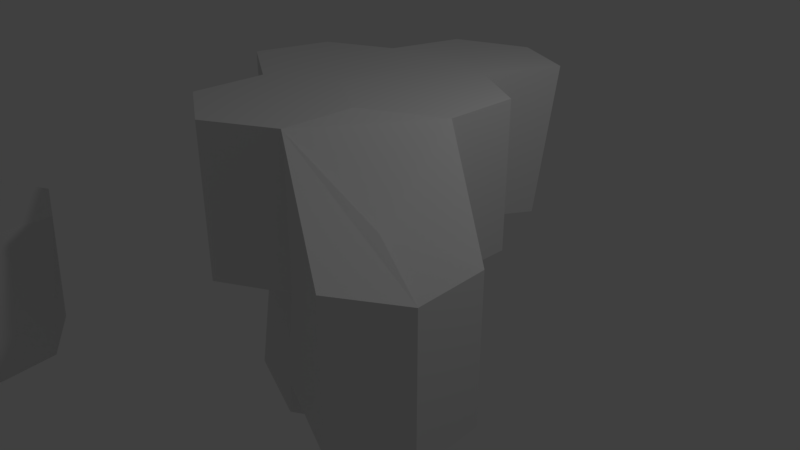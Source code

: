 # Source: hex6.1.blend  (saved by Blender 2.79.0; exported with 4.5.12 LTS)
import bpy
from mathutils import Matrix  # noqa: F401  (used for matrix-valued properties, if any)

bpy.ops.wm.read_factory_settings(use_empty=True)
scene = bpy.context.scene
scene.name = 'Scene'

# ---- collections
col_collection_1 = bpy.data.collections.new('Collection 1'); scene.collection.children.link(col_collection_1)

# ---- world
world_world = bpy.data.worlds.new('World'); scene.world = world_world
world_world.color = (0.05088, 0.05088, 0.05088)
world_world.use_sun_shadow = False
world_world.sun_shadow_jitter_overblur = 0.0
world_world.cycles.sampling_method = 'MANUAL'

# ---- cameras
cam_camera = bpy.data.cameras.new('Camera')
cam_camera.clip_end = 100.0
cam_camera.lens = 35.0
cam_camera.sensor_width = 32.0
cam_camera.sensor_height = 18.0
cam_camera.ortho_scale = 7.314
cam_camera.dof.focus_distance = 0.0
cam_camera.dof.aperture_fstop = 128.0

# ---- lights
light_lamp = bpy.data.lights.new('Lamp', 'POINT')
light_lamp.transmission_factor = 0.0
light_lamp.cutoff_distance = 30.0
light_lamp.energy = 100.0
light_lamp.shadow_buffer_clip_start = 1.001
light_lamp.shadow_soft_size = 0.1
light_lamp.shadow_maximum_resolution = 0.006
light_lamp.use_absolute_resolution = True

# ---- meshes
me_top_cell_002 = bpy.data.meshes.new('top-cell.002')
me_top_cell_002.from_pydata([(0.4694, -0.3849, -2.14), (0.4226, 1.827, -2.192), (0.5422, 1.873, -1.09), (0.4292, -0.6717, -0.9719), (0.4256, 1.873, -0.1693), (0.7083, -0.4834, -0.1292), (-0.2781, 1.873, 0.4356), (-0.1711, -0.4202, 0.6877), (-1.276, 1.852, -0.05715), (-1.002, -0.4202, 0.1306), (-1.209, 1.835, -1.12), (-1.213, -0.5367, -0.9615), (-0.295, -0.8136, -0.5105), (-0.3083, 1.873, -0.564), (-0.3907, 1.84, -1.719)], [], [(0, 1, 2, 3), (3, 2, 4, 5), (5, 4, 6, 7), (7, 6, 8, 9), (2, 1, 14, 10, 13), (9, 8, 10, 11), (11, 10, 14, 1, 0), (0, 3, 12, 11), (7, 12, 3, 5), (11, 12, 7, 9), (6, 4, 2, 13), (13, 10, 8, 6)])
me_top_cell_002.polygons.foreach_set('use_smooth', [True] * 12)
_k = set([(0, 1), (0, 3), (0, 11), (1, 2), (1, 14), (2, 3), (2, 4), (3, 5), (4, 5), (4, 6), (5, 7), (6, 7), (6, 8), (7, 9), (8, 9), (8, 10), (9, 11), (10, 11), (10, 14)])
me_top_cell_002.attributes.new('sharp_edge', 'BOOLEAN', 'EDGE').data.foreach_set('value', [ (min(e.vertices), max(e.vertices)) in _k for e in me_top_cell_002.edges])
me_top_cell_002.use_remesh_preserve_volume = False
me_top_cell_002.use_remesh_preserve_attributes = False
me_top_cell_002.use_mirror_vertex_groups = False
me_top_cell_002.update()
me_top_cell_002.normals_split_custom_set([tuple(v) for v in zip(*[iter([0.9992, -0.01521, -0.03659, 0.9992, -0.01521, -0.03659, 0.9992, -0.01521, -0.03659, 0.9992, -0.01521, -0.03659, 0.995, 0.0314, -0.09506, 0.995, 0.0314, -0.09506, 0.995, 0.0314, -0.09506, 0.995, 0.0314, -0.09506, 0.6669, 0.1023, 0.7381, 0.6669, 0.1023, 0.7381, 0.6669, 0.1023, 0.7381, 0.6669, 0.1023, 0.7381, -0.4979, 0.0419, 0.8662, -0.4979, 0.0419, 0.8662, -0.4979, 0.0419, 0.8662, -0.4979, 0.0419, 0.8662, -0.01141, 0.9997, -0.02159, -0.01645, 0.9994, -0.03113, -0.01645, 0.9994, -0.03113, -0.02083, 0.9996, -0.02043, -0.01411, 0.9998, -0.01307, -0.9961, -0.05258, 0.07024, -0.9961, -0.05258, 0.07024, -0.9961, -0.05258, 0.07024, -0.9961, -0.05258, 0.07024, -0.5598, -0.05387, -0.8269, -0.5598, -0.05387, -0.8269, -0.5598, -0.05387, -0.8269, -0.5598, -0.05387, -0.8269, -0.5598, -0.05387, -0.8269, -0.08026, -0.9541, -0.2887, 0.03918, -0.9947, -0.09527, -0.05284, -0.9967, 0.06086, -0.1866, -0.9817, -0.03769, -0.02908, -0.9691, 0.245, -0.05284, -0.9967, 0.06086, 0.03918, -0.9947, -0.09527, 0.2262, -0.9476, 0.2254, -0.1866, -0.9817, -0.03769, -0.05284, -0.9967, 0.06086, -0.02908, -0.9691, 0.245, -0.2895, -0.9245, 0.2482, -0.01405, 0.9999, -0.004772, 9.779e-08, 1.0, -1.652e-07, -0.01141, 0.9997, -0.02159, -0.01411, 0.9998, -0.01307, -0.01411, 0.9998, -0.01307, -0.02083, 0.9996, -0.02043, -0.02562, 0.9996, -0.008702, -0.01405, 0.9999, -0.004772])] * 3)])
me_base1_001 = bpy.data.meshes.new('base1.001')
me_base1_001.from_pydata([(0.04241, -2.31, -1.558), (0.07393, 2.235, -1.397), (1.044, 2.189, -0.8608), (0.7618, -0.8701, -0.6504), (0.9238, 1.067, 0.5389), (0.9238, -0.9333, 0.5389), (0.05774, 1.067, 1.039), (0.05774, -0.9333, 1.039), (-0.8083, 1.067, 0.5389), (-0.8083, -0.9333, 0.5389), (-0.8203, 2.235, -0.9498), (-0.913, -0.9678, -0.9566), (-0.913, -0.9678, -0.9566), (0.02246, 1.258, -0.1828), (0.05774, -0.9333, -0.1278), (0.07393, 0.235, -1.397), (-0.8203, 0.235, -0.9498), (1.044, 0.1891, -0.8608)], [], [(0, 15, 17, 3), (3, 17, 2, 4, 5), (5, 4, 6, 7), (7, 6, 8, 9), (2, 1, 10, 13), (9, 8, 10, 16, 11), (11, 16, 15, 0), (11, 12, 14, 7, 9), (10, 8, 6, 13), (13, 6, 4, 2), (14, 3, 5, 7), (0, 3, 14, 12, 11), (15, 16, 10, 1), (17, 15, 1, 2)])
me_base1_001.polygons.foreach_set('use_smooth', [True] * 14)
_k = set([(0, 3), (0, 11), (0, 15), (1, 2), (1, 10), (1, 15), (2, 4), (2, 17), (3, 5), (3, 17), (4, 5), (4, 6), (5, 7), (6, 7), (6, 8), (7, 9), (8, 9), (8, 10), (9, 11), (10, 16), (11, 16)])
me_base1_001.attributes.new('sharp_edge', 'BOOLEAN', 'EDGE').data.foreach_set('value', [ (min(e.vertices), max(e.vertices)) in _k for e in me_base1_001.edges])
me_base1_001.use_remesh_preserve_volume = False
me_base1_001.use_remesh_preserve_attributes = False
me_base1_001.use_mirror_vertex_groups = False
me_base1_001.update()
me_base1_001.normals_split_custom_set([tuple(v) for v in zip(*[iter([0.6805, -0.06942, -0.7294, 0.5857, -0.03454, -0.8098, 0.5854, -0.03442, -0.81, 0.6805, -0.06942, -0.7294, 0.9976, -0.05391, 0.04264, 0.9976, -0.05391, 0.04264, 0.9976, -0.05391, 0.04264, 0.9976, -0.05391, 0.04264, 0.9976, -0.05391, 0.04264, 0.5, 0.0, 0.866, 0.5, 0.0, 0.866, 0.5, 0.0, 0.866, 0.5, 0.0, 0.866, -0.5, 0.0, 0.866, -0.5, 0.0, 0.866, -0.5, 0.0, 0.866, -0.5, 0.0, 0.866, -0.06671, 0.8242, 0.5623, -0.01066, 0.7793, 0.6265, 0.0518, 0.82, 0.5701, 0.007639, 0.8718, 0.4897, -0.9996, 0.01779, 0.02201, -0.9996, 0.01779, 0.02201, -0.9996, 0.01779, 0.02201, -0.9996, 0.01779, 0.02201, -0.9996, 0.01779, 0.02201, -0.4622, 0.0548, -0.8851, -0.4552, 0.02797, -0.8899, -0.4551, 0.02756, -0.89, -0.4622, 0.0548, -0.8851, -0.01819, -0.9757, 0.2184, -0.0403, -0.9245, 0.379, -0.01388, -0.9787, 0.205, 0.01573, -0.9998, -0.007869, 0.009674, -0.9999, 0.01257, 0.0518, 0.82, 0.5701, 0.1784, 0.8808, 0.4387, 0.003167, 0.8957, 0.4447, 0.007639, 0.8718, 0.4897, 0.007639, 0.8718, 0.4897, 0.003167, 0.8957, 0.4447, -0.163, 0.8842, 0.4378, -0.06671, 0.8242, 0.5623, -0.01388, -0.9787, 0.205, -0.04365, -0.9043, 0.4246, 0.02179, -0.9994, -0.0283, 0.01573, -0.9998, -0.007869, -0.08454, -0.7175, 0.6914, -0.04365, -0.9043, 0.4246, -0.01388, -0.9787, 0.205, -0.0403, -0.9245, 0.379, -0.01819, -0.9757, 0.2184, -0.4551, 0.02756, -0.89, -0.4552, 0.02797, -0.8899, -0.4477, -1.639e-07, -0.8942, -0.4477, -1.639e-07, -0.8942, 0.5854, -0.03442, -0.81, 0.5857, -0.03454, -0.8098, 0.4839, -2.688e-08, -0.8751, 0.4839, -2.688e-08, -0.8751])] * 3)])
me_top_cell_001 = bpy.data.meshes.new('top-cell.001')
me_top_cell_001.from_pydata([(-0.3472, -0.5367, -1.462), (-0.4737, 1.554, -1.735), (0.5538, 1.554, -1.183), (0.4292, -0.6717, -0.9719), (0.6069, 1.45, -0.4549), (0.5132, -0.7431, -0.2996), (-0.317, 1.621, 0.03159), (-0.2019, -0.6711, 0.1503), (-0.9922, 1.664, -0.1422), (-0.9989, -0.398, 0.0526), (-1.177, 1.554, -1.13), (-1.213, -0.5367, -0.9615), (-0.295, -0.8136, -0.5105), (-0.2967, 1.554, -0.6567)], [], [(0, 1, 2, 3), (3, 2, 4, 5), (5, 4, 6, 7), (7, 6, 8, 9), (2, 1, 10, 13), (9, 8, 10, 11), (11, 10, 1, 0), (0, 3, 12, 11), (7, 12, 3, 5), (11, 12, 7, 9), (6, 4, 2, 13), (13, 10, 8, 6)])
me_top_cell_001.polygons.foreach_set('use_smooth', [True] * 12)
_k = set([(0, 1), (0, 3), (0, 11), (1, 2), (1, 10), (2, 3), (2, 4), (3, 5), (4, 5), (4, 6), (5, 7), (6, 7), (6, 8), (7, 9), (8, 9), (8, 10), (9, 11), (10, 11)])
me_top_cell_001.attributes.new('sharp_edge', 'BOOLEAN', 'EDGE').data.foreach_set('value', [ (min(e.vertices), max(e.vertices)) in _k for e in me_top_cell_001.edges])
me_top_cell_001.use_remesh_preserve_volume = False
me_top_cell_001.use_remesh_preserve_attributes = False
me_top_cell_001.use_mirror_vertex_groups = False
me_top_cell_001.update()
me_top_cell_001.normals_split_custom_set([tuple(v) for v in zip(*[iter([0.4925, -0.09687, -0.8649, 0.4925, -0.09687, -0.8649, 0.4925, -0.09687, -0.8649, 0.4925, -0.09687, -0.8649, 0.9929, -0.0577, -0.1044, 0.9929, -0.0577, -0.1044, 0.9929, -0.0577, -0.1044, 0.9929, -0.0577, -0.1044, 0.5014, 0.05514, 0.8634, 0.5014, 0.05514, 0.8634, 0.5014, 0.05514, 0.8634, 0.5014, 0.05514, 0.8634, -0.1671, 0.06667, 0.9837, -0.1671, 0.06667, 0.9837, -0.1671, 0.06667, 0.9837, -0.1671, 0.06667, 0.9837, 0.05573, 0.9984, 0.01191, 1.304e-07, 1.0, -3.812e-07, 0.03152, 0.9984, -0.04779, 0.06131, 0.9977, -0.02826, -0.9809, 0.02689, 0.1924, -0.9809, 0.02689, 0.1924, -0.9809, 0.02689, 0.1924, -0.9809, 0.02689, 0.1924, -0.5728, -0.09855, -0.8138, -0.5728, -0.09855, -0.8138, -0.5728, -0.09855, -0.8138, -0.5728, -0.09855, -0.8138, -0.08051, -0.9582, -0.2746, -0.004179, -0.9926, -0.1211, -0.1311, -0.9914, -0.004333, -0.2285, -0.973, -0.0321, -0.1694, -0.975, 0.1437, -0.1311, -0.9914, -0.004333, -0.004179, -0.9926, -0.1211, 0.07565, -0.9962, 0.0431, -0.2285, -0.973, -0.0321, -0.1311, -0.9914, -0.004333, -0.1694, -0.975, 0.1437, -0.3606, -0.9068, 0.2184, 0.08922, 0.9946, -0.05295, 0.1089, 0.9938, 0.02326, 0.05573, 0.9984, 0.01191, 0.06131, 0.9977, -0.02826, 0.06131, 0.9977, -0.02826, 0.03152, 0.9984, -0.04779, 0.07365, 0.991, -0.1117, 0.08922, 0.9946, -0.05295])] * 3)])
me_top_cell = bpy.data.meshes.new('top-cell')
me_top_cell.from_pydata([(0.08663, -1.02, -1.036), (-0.08852, 1.076, -1.246), (0.8464, 1.15, -0.4285), (0.8464, -0.8497, -0.4285), (0.9463, 1.159, 0.5919), (0.9463, -0.8411, 0.5919), (0.06233, 1.159, 1.06), (0.06233, -0.8411, 1.06), (-0.9734, 1.088, 0.4153), (-0.9348, -0.9737, 0.526), (-0.9066, 1.071, -0.6471), (-0.811, -1.02, -0.5957), (-0.05019, -1.003, -0.03496), (-0.006155, 1.108, -0.09152)], [], [(0, 1, 2, 3), (3, 2, 4, 5), (5, 4, 6, 7), (7, 6, 8, 9), (2, 1, 10, 13), (9, 8, 10, 11), (11, 10, 1, 0), (0, 3, 12, 11), (7, 12, 3, 5), (11, 12, 7, 9), (6, 4, 2, 13), (13, 10, 8, 6)])
me_top_cell.polygons.foreach_set('use_smooth', [True] * 12)
_k = set([(0, 1), (0, 3), (0, 11), (1, 2), (1, 10), (2, 3), (2, 4), (3, 5), (4, 5), (4, 6), (5, 7), (6, 7), (6, 8), (7, 9), (8, 9), (8, 10), (9, 11), (10, 11)])
me_top_cell.attributes.new('sharp_edge', 'BOOLEAN', 'EDGE').data.foreach_set('value', [ (min(e.vertices), max(e.vertices)) in _k for e in me_top_cell.edges])
me_top_cell.use_remesh_preserve_volume = False
me_top_cell.use_remesh_preserve_attributes = False
me_top_cell.use_mirror_vertex_groups = False
me_top_cell.update()
me_top_cell.normals_split_custom_set([tuple(v) for v in zip(*[iter([0.6447, -0.0116, -0.7643, 0.6447, -0.0116, -0.7643, 0.6447, -0.0116, -0.7643, 0.6447, -0.0116, -0.7643, 0.9952, -2.279e-07, -0.09744, 0.9952, -2.279e-07, -0.09744, 0.9952, -2.279e-07, -0.09744, 0.9952, -2.279e-07, -0.09744, 0.4676, -3.715e-09, 0.8839, 0.4676, -3.715e-09, 0.8839, 0.4676, -3.715e-09, 0.8839, 0.4676, -3.715e-09, 0.8839, -0.5026, 0.01878, 0.8643, -0.5026, 0.01878, 0.8643, -0.5026, 0.01878, 0.8643, -0.5026, 0.01878, 0.8643, -0.03855, 0.999, -0.02471, -0.04212, 0.9988, -0.02497, -0.03969, 0.9988, -0.0276, -0.03837, 0.9989, -0.02675, -0.9957, -0.03552, -0.08584, -0.9957, -0.03552, -0.08584, -0.9957, -0.03552, -0.08584, -0.9957, -0.03552, -0.08584, -0.5162, -0.08657, -0.8521, -0.5162, -0.08657, -0.8521, -0.5162, -0.08657, -0.8521, -0.5162, -0.08657, -0.8521, 0.09893, -0.9946, 0.03041, 0.1092, -0.9927, 0.05066, 0.07797, -0.9948, 0.0648, 0.06361, -0.9961, 0.06127, 0.07705, -0.9939, 0.07938, 0.07797, -0.9948, 0.0648, 0.1092, -0.9927, 0.05066, 0.1179, -0.9907, 0.06787, 0.06361, -0.9961, 0.06127, 0.07797, -0.9948, 0.0648, 0.07705, -0.9939, 0.07938, 0.02658, -0.9953, 0.09335, -0.0362, 0.999, -0.02722, -0.03552, 0.9991, -0.0245, -0.03855, 0.999, -0.02471, -0.03837, 0.9989, -0.02675, -0.03837, 0.9989, -0.02675, -0.03969, 0.9988, -0.0276, -0.03702, 0.9988, -0.03049, -0.0362, 0.999, -0.02722])] * 3)])
me_base1 = bpy.data.meshes.new('base1')
me_base1.from_pydata([(-0.5237, 0.1681, -0.01101), (-0.5237, 2.168, -0.01101), (0.3424, 2.168, 0.489), (0.3424, 0.1681, 0.489), (0.3424, 2.168, 1.489), (0.3424, 0.1681, 1.489), (-0.5237, 2.168, 1.989), (-0.5237, 0.1681, 1.989), (-1.39, 2.168, 1.489), (-1.39, 0.1681, 1.489), (-1.39, 2.168, 0.489), (-1.39, 0.1681, 0.489), (-1.39, 0.1681, 0.489), (-0.5237, 2.168, 1.072), (-0.5237, 0.1681, 0.8223)], [], [(0, 1, 2, 3), (3, 2, 4, 5), (5, 4, 6, 7), (7, 6, 8, 9), (2, 1, 10, 13), (9, 8, 10, 11), (11, 10, 1, 0), (11, 12, 14, 7, 9), (10, 8, 6, 13), (13, 6, 4, 2), (14, 3, 5, 7), (0, 3, 14, 12, 11)])
me_base1.polygons.foreach_set('use_smooth', [True] * 12)
_k = set([(0, 1), (0, 3), (0, 11), (1, 2), (1, 10), (2, 3), (2, 4), (3, 5), (4, 5), (4, 6), (5, 7), (6, 7), (6, 8), (7, 9), (8, 9), (8, 10), (9, 11), (10, 11)])
me_base1.attributes.new('sharp_edge', 'BOOLEAN', 'EDGE').data.foreach_set('value', [ (min(e.vertices), max(e.vertices)) in _k for e in me_base1.edges])
me_base1.use_remesh_preserve_volume = False
me_base1.use_remesh_preserve_attributes = False
me_base1.use_mirror_vertex_groups = False
me_base1.update()
me_base1.normals_split_custom_set([tuple(v) for v in zip(*[iter([0.5, 0.0, -0.866, 0.5, 0.0, -0.866, 0.5, 0.0, -0.866, 0.5, 0.0, -0.866, 1.0, 0.0, 0.0, 1.0, 0.0, 0.0, 1.0, 0.0, 0.0, 1.0, 0.0, 0.0, 0.5, 0.0, 0.866, 0.5, 0.0, 0.866, 0.5, 0.0, 0.866, 0.5, 0.0, 0.866, -0.5, 0.0, 0.866, -0.5, 0.0, 0.866, -0.5, 0.0, 0.866, -0.5, 0.0, 0.866, -1.006e-07, 1.0, 6.838e-08, 0.0, 1.0, 2.541e-07, 1.006e-07, 1.0, 4.076e-08, -4.523e-15, 1.0, -4.017e-08, -1.0, 0.0, 0.0, -1.0, 0.0, 0.0, -1.0, 0.0, 0.0, -1.0, 0.0, 0.0, -0.5, 0.0, -0.866, -0.5, 0.0, -0.866, -0.5, 0.0, -0.866, -0.5, 0.0, -0.866, -2.311e-09, -1.0, 1.387e-08, -3.971e-10, -1.0, 2.382e-09, -5.015e-10, -1.0, 3.009e-09, 1.324e-09, -1.0, -7.941e-09, 2.647e-09, -1.0, -1.588e-08, 1.006e-07, 1.0, 4.076e-08, 2.155e-07, 1.0, -2.028e-07, -9.499e-14, 1.0, -1.732e-07, -4.523e-15, 1.0, -4.017e-08, -4.523e-15, 1.0, -4.017e-08, -9.499e-14, 1.0, -1.732e-07, -2.155e-07, 1.0, -1.436e-07, -1.006e-07, 1.0, 6.838e-08, -5.015e-10, -1.0, 3.009e-09, -1.464e-09, -1.0, 8.785e-09, 0.0, -1.0, 0.0, 1.324e-09, -1.0, -7.941e-09, -3.441e-09, -1.0, 2.065e-08, -1.464e-09, -1.0, 8.785e-09, -5.015e-10, -1.0, 3.009e-09, -3.971e-10, -1.0, 2.382e-09, -2.311e-09, -1.0, 1.387e-08])] * 3)])
me_base3 = bpy.data.meshes.new('base3')
me_base3.from_pydata([(0.3905, 0.1221, -1.638), (0.3905, 2.122, -1.638), (1.257, 2.122, -1.138), (1.257, 0.1221, -1.138), (1.257, 2.122, -0.1385), (1.257, 0.1221, -0.1385), (0.3424, 2.168, 0.489), (0.3424, 0.1681, 0.489), (-0.5237, 2.168, -0.01101), (-0.5237, 0.1681, -0.01101), (-0.4608, 2.131, -1.067), (-0.4608, 0.1307, -1.067), (0.4543, 0.1357, -0.6304), (0.557, 2.133, -0.6987), (1.257, 0.1221, -0.1385)], [], [(0, 1, 2, 3), (3, 2, 4, 5), (5, 4, 6, 7), (7, 6, 8, 9), (2, 1, 10, 13), (9, 8, 10, 11), (11, 10, 1, 0), (11, 12, 14, 7, 9), (6, 13, 10, 8), (13, 6, 4, 2), (3, 5, 7, 14, 12, 11, 0)])
me_base3.polygons.foreach_set('use_smooth', [True] * 11)
_k = set([(0, 1), (0, 3), (0, 11), (1, 2), (1, 10), (2, 3), (2, 4), (3, 5), (4, 5), (4, 6), (5, 7), (6, 7), (6, 8), (7, 9), (8, 9), (8, 10), (9, 11), (10, 11)])
me_base3.attributes.new('sharp_edge', 'BOOLEAN', 'EDGE').data.foreach_set('value', [ (min(e.vertices), max(e.vertices)) in _k for e in me_base3.edges])
me_base3.use_remesh_preserve_volume = False
me_base3.use_remesh_preserve_attributes = False
me_base3.use_mirror_vertex_groups = False
me_base3.update()
me_base3.normals_split_custom_set([tuple(v) for v in zip(*[iter([0.5, 0.0, -0.866, 0.5, 0.0, -0.866, 0.5, 0.0, -0.866, 0.5, 0.0, -0.866, 1.0, 0.0, 0.0, 1.0, 0.0, 0.0, 1.0, 0.0, 0.0, 1.0, 0.0, 0.0, 0.5659, 0.0, 0.8245, 0.5659, 0.0, 0.8245, 0.5659, 0.0, 0.8245, 0.5659, 0.0, 0.8245, -0.5, 0.0, 0.866, -0.5, 0.0, 0.866, -0.5, 0.0, 0.866, -0.5, 0.0, 0.866, 0.01504, 0.9998, -0.01291, 0.004497, 0.9999, -0.01242, 0.00936, 0.9997, -0.02296, 0.01487, 0.9997, -0.01785, -0.9982, 0.0, -0.05939, -0.9982, 0.0, -0.05939, -0.9982, 0.0, -0.05939, -0.9982, 0.0, -0.05939, -0.5572, 0.0, -0.8304, -0.5572, 0.0, -0.8304, -0.5572, 0.0, -0.8304, -0.5572, 0.0, -0.8304, -0.01439, -0.9997, 0.02001, -0.01402, -0.9997, 0.01935, -0.01402, -0.9997, 0.01935, -0.01962, -0.9994, 0.02924, -0.01962, -0.9994, 0.02924, 0.01819, 0.9995, -0.02392, 0.01487, 0.9997, -0.01785, 0.00936, 0.9997, -0.02296, 0.01292, 0.9994, -0.03068, 0.01487, 0.9997, -0.01785, 0.01819, 0.9995, -0.02392, 0.02637, 0.9996, -0.01344, 0.01504, 0.9998, -0.01291, -0.008414, -0.9999, 0.009453, -0.008414, -0.9999, 0.009453, -0.01962, -0.9994, 0.02924, -0.01402, -0.9997, 0.01935, -0.01402, -0.9997, 0.01935, -0.01439, -0.9997, 0.02001, -0.008414, -0.9999, 0.009453])] * 3)])
me_base2 = bpy.data.meshes.new('base2')
me_base2.from_pydata([(-1.291, 0.1307, -1.624), (-1.291, 2.131, -1.624), (-0.4608, 2.131, -1.067), (-0.4608, 0.1307, -1.067), (-0.5237, 2.168, -0.01101), (-0.5237, 0.1681, -0.01101), (-1.39, 2.168, 0.489), (-1.39, 0.1681, 0.489), (-2.313, 2.177, -0.06186), (-2.313, 0.1767, -0.06186), (-2.189, 2.131, -1.184), (-2.189, 0.1307, -1.184), (-1.428, 0.1477, -0.6228), (-1.529, 2.147, -0.6896)], [], [(0, 1, 2, 3), (3, 2, 4, 5), (5, 4, 6, 7), (7, 6, 8, 9), (2, 1, 10, 13), (9, 8, 10, 11), (11, 10, 1, 0), (0, 3, 12, 11), (7, 12, 3, 5), (11, 12, 7, 9), (6, 4, 2, 13), (13, 10, 8, 6)])
me_base2.polygons.foreach_set('use_smooth', [True] * 12)
_k = set([(0, 1), (0, 3), (0, 11), (1, 2), (1, 10), (2, 3), (2, 4), (3, 5), (4, 5), (4, 6), (5, 7), (6, 7), (6, 8), (7, 9), (8, 9), (8, 10), (9, 11), (10, 11)])
me_base2.attributes.new('sharp_edge', 'BOOLEAN', 'EDGE').data.foreach_set('value', [ (min(e.vertices), max(e.vertices)) in _k for e in me_base2.edges])
me_base2.materials.append(None)
me_base2.use_remesh_preserve_volume = False
me_base2.use_remesh_preserve_attributes = False
me_base2.use_mirror_vertex_groups = False
me_base2.update()
me_base2.normals_split_custom_set([tuple(v) for v in zip(*[iter([0.557, 0.0, -0.8305, 0.557, 0.0, -0.8305, 0.557, 0.0, -0.8305, 0.557, 0.0, -0.8305, 0.9982, 0.0, 0.05939, 0.9982, 0.0, 0.05939, 0.9982, 0.0, 0.05939, 0.9982, 0.0, 0.05939, 0.5, 0.0, 0.866, 0.5, 0.0, 0.866, 0.5, 0.0, 0.866, 0.5, 0.0, 0.866, -0.5124, 0.0, 0.8587, -0.5124, 0.0, 0.8587, -0.5124, 0.0, 0.8587, -0.5124, 0.0, 0.8587, -0.001218, 0.9998, -0.02219, 0.001181, 0.9998, -0.01754, 0.007455, 0.9997, -0.02315, 0.004742, 0.9997, -0.0242, -0.994, 0.0, -0.1097, -0.994, 0.0, -0.1097, -0.994, 0.0, -0.1097, -0.994, 0.0, -0.1097, -0.4407, 0.0, -0.8977, -0.4407, 0.0, -0.8977, -0.4407, 0.0, -0.8977, -0.4407, 0.0, -0.8977, -0.001133, -0.9999, 0.01683, 0.001746, -0.9998, 0.0219, -0.00406, -0.9997, 0.02431, -0.007554, -0.9997, 0.02286, -0.00452, -0.9996, 0.02787, -0.00406, -0.9997, 0.02431, 0.001746, -0.9998, 0.0219, 0.004468, -0.9996, 0.02668, -0.007554, -0.9997, 0.02286, -0.00406, -0.9997, 0.02431, -0.00452, -0.9996, 0.02787, -0.01426, -0.9995, 0.02916, 0.004455, 0.9996, -0.02729, -0.003125, 0.9997, -0.02588, -0.001218, 0.9998, -0.02219, 0.004742, 0.9997, -0.0242, 0.004742, 0.9997, -0.0242, 0.007455, 0.9997, -0.02315, 0.0141, 0.9995, -0.02908, 0.004455, 0.9996, -0.02729])] * 3)])

# ---- objects
ob_top_cell_002 = bpy.data.objects.new('top-cell.002', me_top_cell_002)
ob_base1_001 = bpy.data.objects.new('base1.001', me_base1_001)
ob_top_cell_001 = bpy.data.objects.new('top-cell.001', me_top_cell_001)
ob_top_cell = bpy.data.objects.new('top-cell', me_top_cell)
ob_base1 = bpy.data.objects.new('base1', me_base1)
ob_base3 = bpy.data.objects.new('base3', me_base3)
ob_base2 = bpy.data.objects.new('base2', me_base2)
ob_lamp = bpy.data.objects.new('Lamp', light_lamp)
ob_camera = bpy.data.objects.new('Camera', cam_camera)

# ---- transforms, parenting, visibility, modifiers, constraints
ob_top_cell_002.location = (-0.8744, -0.5277, -1.705)
ob_top_cell_002.rotation_euler = (1.571, -0.0, -1.077)
ob_top_cell_002.lineart.crease_threshold = 0.0
ob_base1_001.location = (1.559, -1.181, -0.06697)
ob_base1_001.rotation_euler = (1.571, -0.0, 1.107)
ob_base1_001.lineart.crease_threshold = 0.0
ob_top_cell_001.location = (-4.125, -4.106, -1.063)
ob_top_cell_001.rotation_euler = (1.571, -0.0, -1.077)
ob_top_cell_001.lineart.crease_threshold = 0.0
ob_top_cell.location = (-0.3877, 2.181, 0.9718)
ob_top_cell.rotation_euler = (1.571, -0.0, -1.077)
ob_top_cell.lineart.crease_threshold = 0.0
ob_base1.location = (0.0, 0.0, 0.0)
ob_base1.rotation_euler = (1.571, -0.0, 0.0)
ob_base1.lineart.crease_threshold = 0.0
ob_base3.location = (0.0, 0.0, 0.0)
ob_base3.rotation_euler = (1.571, -0.0, 0.0)
ob_base3.lineart.crease_threshold = 0.0
ob_base2.location = (0.0, 0.0, 0.0)
ob_base2.rotation_euler = (1.571, -0.0, 0.0)
ob_base2.lineart.crease_threshold = 0.0
ob_lamp.location = (4.076, 1.005, 5.904)
ob_lamp.rotation_euler = (0.6503, 0.05522, 1.866)
ob_lamp.lock_rotations_4d = False
ob_lamp.empty_display_type = 'ARROWS'
ob_lamp.color = (0.0, 0.0, 0.0, 0.0)
ob_lamp.lineart.crease_threshold = 0.0
ob_camera.location = (7.481, -6.508, 5.344)
ob_camera.rotation_euler = (1.109, 0.0, 0.8149)
ob_camera.lock_rotations_4d = False
ob_camera.empty_display_type = 'ARROWS'
ob_camera.color = (0.0, 0.0, 0.0, 0.0)
ob_camera.display_type = 'WIRE'
ob_camera.lineart.crease_threshold = 0.0

# ---- collection membership
col_collection_1.objects.link(ob_top_cell_002)
col_collection_1.objects.link(ob_base1_001)
col_collection_1.objects.link(ob_top_cell_001)
col_collection_1.objects.link(ob_top_cell)
col_collection_1.objects.link(ob_base1)
col_collection_1.objects.link(ob_base3)
col_collection_1.objects.link(ob_base2)
col_collection_1.objects.link(ob_lamp)
col_collection_1.objects.link(ob_camera)

# ---- scene / render settings (as saved in the file)
scene.camera = ob_camera
scene.frame_start = 1; scene.frame_end = 250; scene.frame_set(1)
scene.render.engine = 'BLENDER_EEVEE_NEXT'
scene.render.resolution_percentage = 50
scene.render.dither_intensity = 0.0
scene.cycles.use_denoising = False
scene.cycles.samples = 128
scene.cycles.sampling_pattern = 'TABULATED_SOBOL'
scene.cycles.use_adaptive_sampling = False
scene.cycles.use_light_tree = False
scene.cycles.blur_glossy = 0.0
scene.cycles.sample_clamp_indirect = 0.0
scene.view_settings.view_transform = 'Standard'
bpy.context.view_layer.update()
